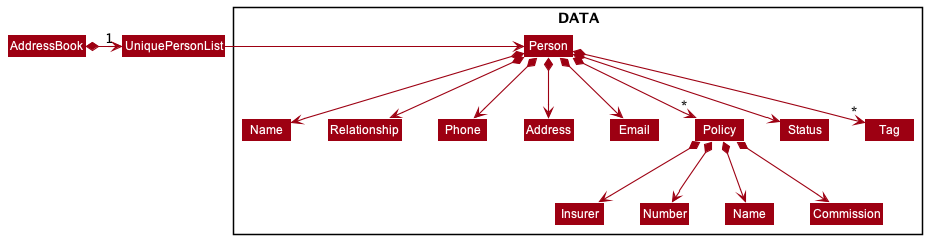

The diagram above was rendered by PlantUML. Its source (embedded in the PNG):
@startuml
!include style.puml
skinparam arrowThickness 1.1
skinparam arrowColor MODEL_COLOR
skinparam classBackgroundColor MODEL_COLOR

Package DATA  <<Rectangle>>{
Class Person
Class Name
Class Phone
Class Relationship
Class Email
Class Address
Class Status
Class Tag
Class Policy
Class Insurer
Class Number
Class Name2 as "Name"
Class Commission
}
AddressBook *-right-> "1" UniquePersonList
UniquePersonList -right-> Person

Person *--> Name
Person *--> Phone
Person *--> Relationship
Person *--> Email
Person *--> Address
Person *--> Status
Person *--> "*" Tag
Person *--> "*" Policy


Policy *--> Insurer
Policy *--> Number
Policy *--> Name2
Policy *--> Commission

Name -[hidden]right-> Relationship
Relationship -[hidden]right-> Phone
Phone -[hidden]right-> Address
Status -[hidden]right-> Tag
Address -[hidden]right-> Email
Policy -[hidden]right-> Status
@enduml